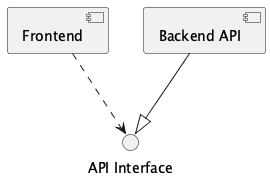

The diagram above was rendered by PlantUML. Its source (embedded in the PNG):
@startuml
component "Frontend" as Frontend
component "Backend API" as Backend
interface "API Interface" as API_Interface

Frontend ..> API_Interface
Backend --|> API_Interface
@enduml